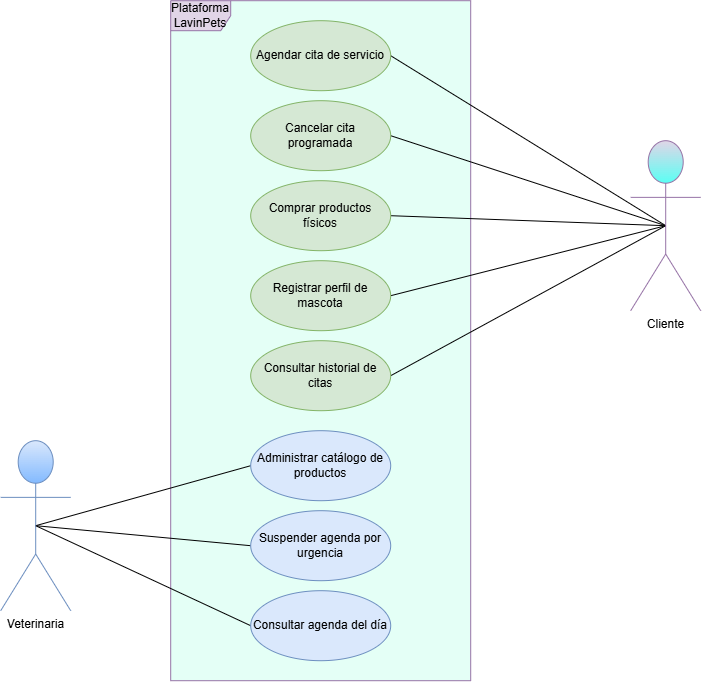

The diagram above was exported from draw.io. Its source (the exported page's mxGraphModel, read from the mxfile embedded in the PNG):
<mxGraphModel dx="1290" dy="1921" grid="1" gridSize="10" guides="1" tooltips="1" connect="1" arrows="1" fold="1" page="1" pageScale="1" pageWidth="827" pageHeight="1169" math="0" shadow="0">
  <root>
    <mxCell id="0" />
    <mxCell id="1" parent="0" />
    <mxCell id="uqFV02igmzr_NiA9AyH3-1" parent="1" style="shape=umlFrame;whiteSpace=wrap;html=1;pointerEvents=0;fillColor=#e1d5e7;strokeColor=#9673a6;gradientColor=none;swimlaneFillColor=#E4FFF6;" value="Plataforma LavinPets" vertex="1">
      <mxGeometry height="680" width="300" x="250" y="-530" as="geometry" />
    </mxCell>
    <mxCell id="uqFV02igmzr_NiA9AyH3-27" edge="1" parent="1" source="uqFV02igmzr_NiA9AyH3-4" style="rounded=0;orthogonalLoop=1;jettySize=auto;html=1;exitX=0.5;exitY=0.5;exitDx=0;exitDy=0;exitPerimeter=0;entryX=1;entryY=0.5;entryDx=0;entryDy=0;endArrow=none;endFill=0;" target="uqFV02igmzr_NiA9AyH3-9">
      <mxGeometry relative="1" as="geometry" />
    </mxCell>
    <mxCell id="uqFV02igmzr_NiA9AyH3-29" edge="1" parent="1" source="uqFV02igmzr_NiA9AyH3-4" style="rounded=0;orthogonalLoop=1;jettySize=auto;html=1;exitX=0.5;exitY=0.5;exitDx=0;exitDy=0;exitPerimeter=0;entryX=1;entryY=0.5;entryDx=0;entryDy=0;endArrow=none;endFill=0;" target="uqFV02igmzr_NiA9AyH3-12">
      <mxGeometry relative="1" as="geometry" />
    </mxCell>
    <mxCell id="uqFV02igmzr_NiA9AyH3-30" edge="1" parent="1" source="uqFV02igmzr_NiA9AyH3-4" style="rounded=0;orthogonalLoop=1;jettySize=auto;html=1;exitX=0.5;exitY=0.5;exitDx=0;exitDy=0;exitPerimeter=0;entryX=1;entryY=0.5;entryDx=0;entryDy=0;endArrow=none;endFill=0;" target="uqFV02igmzr_NiA9AyH3-15">
      <mxGeometry relative="1" as="geometry" />
    </mxCell>
    <mxCell id="uqFV02igmzr_NiA9AyH3-31" edge="1" parent="1" source="uqFV02igmzr_NiA9AyH3-4" style="rounded=0;orthogonalLoop=1;jettySize=auto;html=1;exitX=0.5;exitY=0.5;exitDx=0;exitDy=0;exitPerimeter=0;entryX=1;entryY=0.5;entryDx=0;entryDy=0;endArrow=none;endFill=0;" target="uqFV02igmzr_NiA9AyH3-14">
      <mxGeometry relative="1" as="geometry" />
    </mxCell>
    <mxCell id="uqFV02igmzr_NiA9AyH3-32" edge="1" parent="1" source="uqFV02igmzr_NiA9AyH3-4" style="rounded=0;orthogonalLoop=1;jettySize=auto;html=1;exitX=0.5;exitY=0.5;exitDx=0;exitDy=0;exitPerimeter=0;entryX=1;entryY=0.5;entryDx=0;entryDy=0;endArrow=none;endFill=0;" target="uqFV02igmzr_NiA9AyH3-13">
      <mxGeometry relative="1" as="geometry" />
    </mxCell>
    <mxCell id="uqFV02igmzr_NiA9AyH3-4" parent="1" style="shape=umlActor;verticalLabelPosition=bottom;verticalAlign=top;html=1;fillColor=#e1d5e7;strokeColor=#9673a6;gradientColor=#5AFFF4;" value="Cliente" vertex="1">
      <mxGeometry height="170" width="70" x="710" y="-390" as="geometry" />
    </mxCell>
    <mxCell id="uqFV02igmzr_NiA9AyH3-23" edge="1" parent="1" source="uqFV02igmzr_NiA9AyH3-6" style="rounded=0;orthogonalLoop=1;jettySize=auto;html=1;exitX=0.5;exitY=0.5;exitDx=0;exitDy=0;exitPerimeter=0;endArrow=none;endFill=0;entryX=0;entryY=0.5;entryDx=0;entryDy=0;" target="uqFV02igmzr_NiA9AyH3-10">
      <mxGeometry relative="1" as="geometry">
        <mxPoint x="320" y="-60" as="targetPoint" />
      </mxGeometry>
    </mxCell>
    <mxCell id="uqFV02igmzr_NiA9AyH3-25" edge="1" parent="1" source="uqFV02igmzr_NiA9AyH3-6" style="rounded=0;orthogonalLoop=1;jettySize=auto;html=1;exitX=0.5;exitY=0.5;exitDx=0;exitDy=0;exitPerimeter=0;entryX=0;entryY=0.5;entryDx=0;entryDy=0;startArrow=none;startFill=0;endArrow=none;endFill=0;" target="uqFV02igmzr_NiA9AyH3-20">
      <mxGeometry relative="1" as="geometry" />
    </mxCell>
    <mxCell id="uqFV02igmzr_NiA9AyH3-26" edge="1" parent="1" source="uqFV02igmzr_NiA9AyH3-6" style="rounded=0;orthogonalLoop=1;jettySize=auto;html=1;exitX=0.5;exitY=0.5;exitDx=0;exitDy=0;exitPerimeter=0;entryX=0;entryY=0.5;entryDx=0;entryDy=0;endArrow=none;endFill=0;" target="uqFV02igmzr_NiA9AyH3-21">
      <mxGeometry relative="1" as="geometry" />
    </mxCell>
    <mxCell id="uqFV02igmzr_NiA9AyH3-6" parent="1" style="shape=umlActor;verticalLabelPosition=bottom;verticalAlign=top;html=1;fillColor=#dae8fc;strokeColor=#6c8ebf;gradientColor=#83BAFF;" value="Veterinaria" vertex="1">
      <mxGeometry height="170" width="70" x="80" y="-90" as="geometry" />
    </mxCell>
    <mxCell id="uqFV02igmzr_NiA9AyH3-9" parent="1" style="ellipse;whiteSpace=wrap;html=1;fillColor=#d5e8d4;strokeColor=#82b366;" value="&lt;span style=&quot;background-color: transparent; color: light-dark(rgb(0, 0, 0), rgb(255, 255, 255));&quot;&gt;Agendar cita de servicio&lt;/span&gt;" vertex="1">
      <mxGeometry height="70" width="140" x="330" y="-510" as="geometry" />
    </mxCell>
    <mxCell id="uqFV02igmzr_NiA9AyH3-10" parent="1" style="ellipse;whiteSpace=wrap;html=1;fillColor=#dae8fc;strokeColor=#6c8ebf;" value="&lt;span style=&quot;background-color: transparent; color: light-dark(rgb(0, 0, 0), rgb(255, 255, 255));&quot;&gt;Administrar catálogo de productos&lt;/span&gt;" vertex="1">
      <mxGeometry height="70" width="140" x="330" y="-100" as="geometry" />
    </mxCell>
    <mxCell id="uqFV02igmzr_NiA9AyH3-12" parent="1" style="ellipse;whiteSpace=wrap;html=1;fillColor=#d5e8d4;strokeColor=#82b366;" value="&lt;span style=&quot;background-color: transparent; color: light-dark(rgb(0, 0, 0), rgb(255, 255, 255));&quot;&gt;Cancelar cita programada&lt;/span&gt;" vertex="1">
      <mxGeometry height="70" width="140" x="330" y="-430" as="geometry" />
    </mxCell>
    <mxCell id="uqFV02igmzr_NiA9AyH3-13" parent="1" style="ellipse;whiteSpace=wrap;html=1;fillColor=#d5e8d4;strokeColor=#82b366;" value="&lt;span style=&quot;background-color: transparent; color: light-dark(rgb(0, 0, 0), rgb(255, 255, 255));&quot;&gt;Consultar historial de citas&lt;/span&gt;" vertex="1">
      <mxGeometry height="70" width="140" x="330" y="-190" as="geometry" />
    </mxCell>
    <mxCell id="uqFV02igmzr_NiA9AyH3-14" parent="1" style="ellipse;whiteSpace=wrap;html=1;fillColor=#d5e8d4;strokeColor=#82b366;" value="&lt;span style=&quot;background-color: transparent; color: light-dark(rgb(0, 0, 0), rgb(255, 255, 255));&quot;&gt;Registrar perfil de mascota&lt;/span&gt;" vertex="1">
      <mxGeometry height="70" width="140" x="330" y="-270" as="geometry" />
    </mxCell>
    <mxCell id="uqFV02igmzr_NiA9AyH3-15" parent="1" style="ellipse;whiteSpace=wrap;html=1;fillColor=#d5e8d4;strokeColor=#82b366;" value="&lt;span style=&quot;background-color: transparent; color: light-dark(rgb(0, 0, 0), rgb(255, 255, 255));&quot;&gt;Comprar productos físicos&lt;/span&gt;" vertex="1">
      <mxGeometry height="70" width="140" x="330" y="-350" as="geometry" />
    </mxCell>
    <mxCell id="uqFV02igmzr_NiA9AyH3-20" parent="1" style="ellipse;whiteSpace=wrap;html=1;fillColor=#dae8fc;strokeColor=#6c8ebf;" value="&lt;span style=&quot;background-color: transparent; color: light-dark(rgb(0, 0, 0), rgb(255, 255, 255));&quot;&gt;Suspender agenda por urgencia&lt;/span&gt;" vertex="1">
      <mxGeometry height="70" width="140" x="330" y="-20" as="geometry" />
    </mxCell>
    <mxCell id="uqFV02igmzr_NiA9AyH3-21" parent="1" style="ellipse;whiteSpace=wrap;html=1;fillColor=#dae8fc;strokeColor=#6c8ebf;" value="&lt;span style=&quot;background-color: transparent; color: light-dark(rgb(0, 0, 0), rgb(255, 255, 255));&quot;&gt;Consultar agenda del día&lt;/span&gt;" vertex="1">
      <mxGeometry height="70" width="140" x="330" y="60" as="geometry" />
    </mxCell>
  </root>
</mxGraphModel>